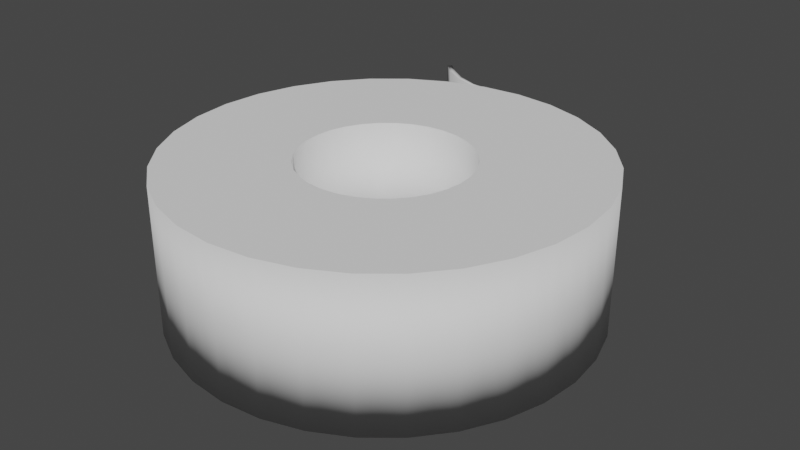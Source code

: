 # Source: gumtape.blend  (saved by Blender 2.91.10; exported with 4.5.12 LTS)
import bpy
from mathutils import Matrix  # noqa: F401  (used for matrix-valued properties, if any)

bpy.ops.wm.read_factory_settings(use_empty=True)
scene = bpy.context.scene
scene.name = 'Scene'

# ---- collections
col_collection = bpy.data.collections.new('Collection'); scene.collection.children.link(col_collection)

# ---- world
world_world = bpy.data.worlds.new('World'); scene.world = world_world
world_world.use_nodes = True; world_world.node_tree.nodes.clear()
_N = world_world.node_tree.nodes; _L = world_world.node_tree.links
n0 = _N.new('ShaderNodeOutputWorld'); n0.name = 'World Output'; n0.location = (300, 300)
n1 = _N.new('ShaderNodeBackground'); n1.name = 'Background'; n1.location = (10, 300)
n1.inputs[0].default_value = (0.05088, 0.05088, 0.05088, 1.0)
_L.new(n1.outputs[0], n0.inputs[0])
n0.is_active_output = True
world_world.color = (0.05088, 0.05088, 0.05088)
world_world.use_sun_shadow = False
world_world.sun_shadow_jitter_overblur = 0.0

# ---- meshes
me_004 = bpy.data.meshes.new('円柱.004')
me_004.from_pydata([(0.0, 0.5, -1.0), (0.0, 0.5, 1.0), (0.09755, 0.4904, -1.0), (0.09755, 0.4904, 1.0), (0.1913, 0.4619, -1.0), (0.1913, 0.4619, 1.0), (0.2778, 0.4157, -1.0), (0.2778, 0.4157, 1.0), (0.3536, 0.3536, -1.0), (0.3536, 0.3536, 1.0), (0.4157, 0.2778, -1.0), (0.4157, 0.2778, 1.0), (0.4619, 0.1913, -1.0), (0.4619, 0.1913, 1.0), (0.4904, 0.09755, -1.0), (0.4904, 0.09755, 1.0), (0.5, 3.775e-08, -1.0), (0.5, 3.775e-08, 1.0), (0.4904, -0.09755, -1.0), (0.4904, -0.09755, 1.0), (0.4619, -0.1913, -1.0), (0.4619, -0.1913, 1.0), (0.4157, -0.2778, -1.0), (0.4157, -0.2778, 1.0), (0.3536, -0.3536, -1.0), (0.3536, -0.3536, 1.0), (0.2778, -0.4157, -1.0), (0.2778, -0.4157, 1.0), (0.1913, -0.4619, -1.0), (0.1913, -0.4619, 1.0), (0.09755, -0.4904, -1.0), (0.09755, -0.4904, 1.0), (-1.629e-07, -0.5, -1.0), (-1.629e-07, -0.5, 1.0), (-0.09755, -0.4904, -1.0), (-0.09755, -0.4904, 1.0), (-0.1913, -0.4619, -1.0), (-0.1913, -0.4619, 1.0), (-0.2778, -0.4157, -1.0), (-0.2778, -0.4157, 1.0), (-0.3536, -0.3536, -1.0), (-0.3536, -0.3536, 1.0), (-0.4157, -0.2778, -1.0), (-0.4157, -0.2778, 1.0), (-0.4619, -0.1913, -1.0), (-0.4619, -0.1913, 1.0), (-0.4904, -0.09754, -1.0), (-0.4904, -0.09754, 1.0), (-0.5, 4.828e-07, -1.0), (-0.5, 4.828e-07, 1.0), (-0.4904, 0.09755, -1.0), (-0.4904, 0.09755, 1.0), (-0.4619, 0.1913, -1.0), (-0.4619, 0.1913, 1.0), (-0.4157, 0.2778, -1.0), (-0.4157, 0.2778, 1.0), (-0.3536, 0.3536, -1.0), (-0.3536, 0.3536, 1.0), (-0.2778, 0.4157, -1.0), (-0.2778, 0.4157, 1.0), (-0.1913, 0.4619, -1.0), (-0.1913, 0.4619, 1.0), (-0.09754, 0.4904, -1.0), (-0.09754, 0.4904, 1.0), (0.0, 1.0, -1.0), (0.0, 1.0, 1.0), (0.1951, 0.9808, -1.0), (0.1951, 0.9808, 1.0), (0.3827, 0.9239, -1.0), (0.3827, 0.9239, 1.0), (0.5556, 0.8315, -1.0), (0.5556, 0.8315, 1.0), (0.7071, 0.7071, -1.0), (0.7071, 0.7071, 1.0), (0.8315, 0.5556, -1.0), (0.8315, 0.5556, 1.0), (0.9239, 0.3827, -1.0), (0.9239, 0.3827, 1.0), (0.9808, 0.1951, -1.0), (0.9808, 0.1951, 1.0), (1.0, 7.55e-08, -1.0), (1.0, 7.55e-08, 1.0), (0.9808, -0.1951, -1.0), (0.9808, -0.1951, 1.0), (0.9239, -0.3827, -1.0), (0.9239, -0.3827, 1.0), (0.8315, -0.5556, -1.0), (0.8315, -0.5556, 1.0), (0.7071, -0.7071, -1.0), (0.7071, -0.7071, 1.0), (0.5556, -0.8315, -1.0), (0.5556, -0.8315, 1.0), (0.3827, -0.9239, -1.0), (0.3827, -0.9239, 1.0), (0.1951, -0.9808, -1.0), (0.1951, -0.9808, 1.0), (-3.258e-07, -1.0, -1.0), (-3.258e-07, -1.0, 1.0), (-0.1951, -0.9808, -1.0), (-0.1951, -0.9808, 1.0), (-0.3827, -0.9239, -1.0), (-0.3827, -0.9239, 1.0), (-0.5556, -0.8315, -1.0), (-0.5556, -0.8315, 1.0), (-0.7071, -0.7071, -1.0), (-0.7071, -0.7071, 1.0), (-0.8315, -0.5556, -1.0), (-0.8315, -0.5556, 1.0), (-0.9239, -0.3827, -1.0), (-0.9239, -0.3827, 1.0), (-0.9808, -0.1951, -1.0), (-0.9808, -0.1951, 1.0), (-1.0, 9.656e-07, -1.0), (-1.0, 9.656e-07, 1.0), (-0.9808, 0.1951, -1.0), (-0.9808, 0.1951, 1.0), (-0.9239, 0.3827, -1.0), (-0.9239, 0.3827, 1.0), (-0.8315, 0.5556, -1.0), (-0.8315, 0.5556, 1.0), (-0.7071, 0.7071, -1.0), (-0.7071, 0.7071, 1.0), (-0.5556, 0.8315, -1.0), (-0.5556, 0.8315, 1.0), (-0.3827, 0.9239, -1.0), (-0.3827, 0.9239, 1.0), (-0.1951, 0.9808, -1.0), (-0.1951, 0.9808, 1.0), (0.04877, 0.4952, -1.0), (0.04877, 0.4952, 1.0), (0.0, 0.5, 0.0), (0.09755, 0.4904, 0.0), (0.1444, 0.4762, -1.0), (0.1444, 0.4762, 1.0), (0.1913, 0.4619, 0.0), (0.2346, 0.4388, -1.0), (0.2346, 0.4388, 1.0), (0.2778, 0.4157, 0.0), (0.3157, 0.3846, -1.0), (0.3157, 0.3846, 1.0), (0.3536, 0.3536, 0.0), (0.3846, 0.3157, -1.0), (0.3846, 0.3157, 1.0), (0.4157, 0.2778, 0.0), (0.4388, 0.2346, -1.0), (0.4388, 0.2346, 1.0), (0.4619, 0.1913, 0.0), (0.4762, 0.1444, -1.0), (0.4762, 0.1444, 1.0), (0.4904, 0.09755, 0.0), (0.4952, 0.04877, -1.0), (0.4952, 0.04877, 1.0), (0.5, 3.775e-08, 0.0), (0.4952, -0.04877, -1.0), (0.4952, -0.04877, 1.0), (0.4904, -0.09755, 0.0), (0.4762, -0.1444, -1.0), (0.4762, -0.1444, 1.0), (0.4619, -0.1913, 0.0), (0.4388, -0.2346, -1.0), (0.4388, -0.2346, 1.0), (0.4157, -0.2778, 0.0), (0.3846, -0.3157, -1.0), (0.3846, -0.3157, 1.0), (0.3536, -0.3536, 0.0), (0.3157, -0.3846, -1.0), (0.3157, -0.3846, 1.0), (0.2778, -0.4157, 0.0), (0.2346, -0.4388, -1.0), (0.2346, -0.4388, 1.0), (0.1913, -0.4619, 0.0), (0.1444, -0.4762, -1.0), (0.1444, -0.4762, 1.0), (0.09755, -0.4904, 0.0), (0.04877, -0.4952, -1.0), (0.04877, -0.4952, 1.0), (-1.629e-07, -0.5, 0.0), (-0.04877, -0.4952, -1.0), (-0.04877, -0.4952, 1.0), (-0.09755, -0.4904, 0.0), (-0.1444, -0.4762, -1.0), (-0.1444, -0.4762, 1.0), (-0.1913, -0.4619, 0.0), (-0.2346, -0.4388, -1.0), (-0.2346, -0.4388, 1.0), (-0.2778, -0.4157, 0.0), (-0.3157, -0.3846, -1.0), (-0.3157, -0.3846, 1.0), (-0.3536, -0.3536, 0.0), (-0.3846, -0.3157, -1.0), (-0.3846, -0.3157, 1.0), (-0.4157, -0.2778, 0.0), (-0.4388, -0.2346, -1.0), (-0.4388, -0.2346, 1.0), (-0.4619, -0.1913, 0.0), (-0.4762, -0.1444, -1.0), (-0.4762, -0.1444, 1.0), (-0.4904, -0.09754, 0.0), (-0.4952, -0.04877, -1.0), (-0.4952, -0.04877, 1.0), (-0.5, 4.828e-07, 0.0), (-0.4952, 0.04877, -1.0), (-0.4952, 0.04877, 1.0), (-0.4904, 0.09755, 0.0), (-0.4762, 0.1444, -1.0), (-0.4762, 0.1444, 1.0), (-0.4619, 0.1913, 0.0), (-0.4388, 0.2346, -1.0), (-0.4388, 0.2346, 1.0), (-0.4157, 0.2778, 0.0), (-0.3846, 0.3157, -1.0), (-0.3846, 0.3157, 1.0), (-0.3536, 0.3536, 0.0), (-0.3157, 0.3846, -1.0), (-0.3157, 0.3846, 1.0), (-0.2778, 0.4157, 0.0), (-0.2346, 0.4388, -1.0), (-0.2346, 0.4388, 1.0), (-0.1913, 0.4619, 0.0), (-0.1444, 0.4762, -1.0), (-0.1444, 0.4762, 1.0), (-0.09754, 0.4904, 0.0), (-0.04877, 0.4952, -1.0), (-0.04877, 0.4952, 1.0), (0.09755, 0.9904, -1.0), (0.09755, 0.9904, 1.0), (0.0, 1.0, 0.0), (0.1951, 0.9808, 0.0), (0.2889, 0.9523, -1.0), (0.2889, 0.9523, 1.0), (0.3827, 0.9239, 0.0), (0.4691, 0.8777, -1.0), (0.4691, 0.8777, 1.0), (0.5556, 0.8315, 0.0), (0.6313, 0.7693, -1.0), (0.6313, 0.7693, 1.0), (0.7071, 0.7071, 0.0), (0.7693, 0.6313, -1.0), (0.7693, 0.6313, 1.0), (0.8315, 0.5556, 0.0), (0.8777, 0.4691, -1.0), (0.8777, 0.4691, 1.0), (0.9239, 0.3827, 0.0), (0.9523, 0.2889, -1.0), (0.9523, 0.2889, 1.0), (0.9808, 0.1951, 0.0), (0.9904, 0.09755, -1.0), (0.9904, 0.09755, 1.0), (1.0, 7.55e-08, 0.0), (0.9904, -0.09755, -1.0), (0.9904, -0.09755, 1.0), (0.9808, -0.1951, 0.0), (0.9523, -0.2889, -1.0), (0.9523, -0.2889, 1.0), (0.9239, -0.3827, 0.0), (0.8777, -0.4691, -1.0), (0.8777, -0.4691, 1.0), (0.8315, -0.5556, 0.0), (0.7693, -0.6313, -1.0), (0.7693, -0.6313, 1.0), (0.7071, -0.7071, 0.0), (0.6313, -0.7693, -1.0), (0.6313, -0.7693, 1.0), (0.5556, -0.8315, 0.0), (0.4691, -0.8777, -1.0), (0.4691, -0.8777, 1.0), (0.3827, -0.9239, 0.0), (0.2889, -0.9523, -1.0), (0.2889, -0.9523, 1.0), (0.1951, -0.9808, 0.0), (0.09754, -0.9904, -1.0), (0.09754, -0.9904, 1.0), (-3.258e-07, -1.0, 0.0), (-0.09755, -0.9904, -1.0), (-0.09755, -0.9904, 1.0), (-0.1951, -0.9808, 0.0), (-0.2889, -0.9523, -1.0), (-0.2889, -0.9523, 1.0), (-0.3827, -0.9239, 0.0), (-0.4691, -0.8777, -1.0), (-0.4691, -0.8777, 1.0), (-0.5556, -0.8315, 0.0), (-0.6313, -0.7693, -1.0), (-0.6313, -0.7693, 1.0), (-0.7071, -0.7071, 0.0), (-0.7693, -0.6313, -1.0), (-0.7693, -0.6313, 1.0), (-0.8315, -0.5556, 0.0), (-0.8777, -0.4691, -1.0), (-0.8777, -0.4691, 1.0), (-0.9239, -0.3827, 0.0), (-0.9523, -0.2889, -1.0), (-0.9523, -0.2889, 1.0), (-0.9808, -0.1951, 0.0), (-0.9904, -0.09754, -1.0), (-0.9904, -0.09754, 1.0), (-1.0, 9.656e-07, 0.0), (-0.9904, 0.09755, -1.0), (-0.9904, 0.09755, 1.0), (-0.9808, 0.1951, 0.0), (-0.9523, 0.2889, -1.0), (-0.9523, 0.2889, 1.0), (-0.9239, 0.3827, 0.0), (-0.8777, 0.4691, -1.0), (-0.8777, 0.4691, 1.0), (-0.8315, 0.5556, 0.0), (-0.7693, 0.6313, -1.0), (-0.7693, 0.6313, 1.0), (-0.7071, 0.7071, 0.0), (-0.6313, 0.7693, -1.0), (-0.6313, 0.7693, 1.0), (-0.5556, 0.8315, 0.0), (-0.4691, 0.8777, -1.0), (-0.4691, 0.8777, 1.0), (-0.3827, 0.9239, 0.0), (-0.2889, 0.9523, -1.0), (-0.2889, 0.9523, 1.0), (-0.1951, 0.9808, 0.0), (-0.09754, 0.9904, -1.0), (-0.09754, 0.9904, 1.0), (0.6929, -0.287, 1.0), (-0.287, -0.6929, 1.0), (0.7356, 0.1463, -1.0), (-0.1463, 0.7356, -1.0), (-0.04877, 0.4952, 0.0), (-0.1444, 0.4762, 0.0), (-0.2346, 0.4388, 0.0), (-0.3157, 0.3846, 0.0), (-0.3846, 0.3157, 0.0), (-0.4388, 0.2346, 0.0), (-0.4762, 0.1444, 0.0), (-0.4952, 0.04877, 0.0), (-0.4952, -0.04877, 0.0), (-0.4762, -0.1444, 0.0), (-0.4388, -0.2346, 0.0), (-0.3846, -0.3157, 0.0), (-0.3157, -0.3846, 0.0), (-0.2346, -0.4388, 0.0), (-0.1444, -0.4762, 0.0), (-0.04877, -0.4952, 0.0), (0.04877, -0.4952, 0.0), (0.1444, -0.4762, 0.0), (0.2346, -0.4388, 0.0), (0.3157, -0.3846, 0.0), (0.3846, -0.3157, 0.0), (0.4388, -0.2346, 0.0), (0.4762, -0.1444, 0.0), (0.4952, -0.04877, 0.0), (0.4952, 0.04877, 0.0), (0.4762, 0.1444, 0.0), (0.4388, 0.2346, 0.0), (0.3846, 0.3157, 0.0), (0.3157, 0.3846, 0.0), (0.2346, 0.4388, 0.0), (0.1444, 0.4762, 0.0), (0.04877, 0.4952, 0.0), (-0.09754, 0.9904, 0.0), (-0.2889, 0.9523, 0.0), (-0.4691, 0.8777, 0.0), (-0.6313, 0.7693, 0.0), (-0.7693, 0.6313, 0.0), (-0.8777, 0.4691, 0.0), (-0.9523, 0.2889, 0.0), (-0.9904, 0.09755, 0.0), (-0.9904, -0.09754, 0.0), (-0.9523, -0.2889, 0.0), (-0.8777, -0.4691, 0.0), (-0.7693, -0.6313, 0.0), (-0.6313, -0.7693, 0.0), (-0.4691, -0.8777, 0.0), (-0.2889, -0.9523, 0.0), (-0.09755, -0.9904, 0.0), (0.09754, -0.9904, 0.0), (0.2889, -0.9523, 0.0), (0.4691, -0.8777, 0.0), (0.6313, -0.7693, 0.0), (0.7693, -0.6313, 0.0), (0.8777, -0.4691, 0.0), (0.9523, -0.2889, 0.0), (0.9904, -0.09755, 0.0), (0.9904, 0.09755, 0.0), (0.9523, 0.2889, 0.0), (0.8777, 0.4691, 0.0), (0.7693, 0.6313, 0.0), (0.6313, 0.7693, 0.0), (0.4691, 0.8777, 0.0), (0.2889, 0.9523, 0.0), (0.09755, 0.9904, 0.0)], [], [(387, 225, 67, 227), (386, 229, 69, 230), (385, 232, 71, 233), (384, 235, 73, 236), (383, 238, 75, 239), (382, 241, 77, 242), (381, 244, 79, 245), (380, 247, 81, 248), (379, 250, 83, 251), (378, 253, 85, 254), (377, 256, 87, 257), (376, 259, 89, 260), (375, 262, 91, 263), (374, 265, 93, 266), (373, 268, 95, 269), (372, 271, 97, 272), (371, 274, 99, 275), (370, 277, 101, 278), (369, 280, 103, 281), (368, 283, 105, 284), (367, 286, 107, 287), (366, 289, 109, 290), (365, 292, 111, 293), (364, 295, 113, 296), (363, 298, 115, 299), (362, 301, 117, 302), (361, 304, 119, 305), (360, 307, 121, 308), (359, 310, 123, 311), (358, 313, 125, 314), (357, 316, 127, 317), (356, 319, 65, 226), (355, 128, 2, 131), (354, 132, 4, 134), (353, 135, 6, 137), (352, 138, 8, 140), (351, 140, 8, 141), (350, 143, 10, 144), (349, 146, 12, 147), (348, 149, 14, 150), (347, 152, 16, 153), (346, 156, 20, 158), (345, 158, 20, 159), (344, 161, 22, 162), (343, 164, 24, 165), (342, 167, 26, 168), (341, 170, 28, 171), (340, 173, 30, 174), (339, 176, 32, 177), (338, 179, 34, 180), (337, 182, 36, 183), (336, 185, 38, 186), (335, 189, 42, 191), (334, 192, 44, 194), (333, 195, 46, 197), (332, 198, 48, 200), (331, 201, 50, 203), (330, 204, 52, 206), (329, 207, 54, 209), (328, 210, 56, 212), (327, 213, 58, 215), (326, 216, 60, 218), (325, 219, 62, 221), (324, 222, 0, 130), (89, 259, 87, 256, 85, 320, 21, 160, 23, 163, 25, 166, 27, 169, 29, 172, 31, 175, 33, 178, 35, 181, 37, 321, 101, 277, 99, 274, 97, 271, 95, 268, 93, 265, 91, 262), (85, 253, 83, 250, 81, 247, 79, 244, 77, 241, 75, 238, 73, 235, 71, 232, 69, 229, 67, 225, 65, 319, 127, 316, 125, 313, 123, 310, 121, 307, 119, 304, 117, 301, 115, 298, 113, 295, 111, 292, 109, 289, 107, 286, 105, 283, 103, 280, 101, 321, 37, 184, 39, 187, 41, 190, 43, 193, 45, 196, 47, 199, 49, 202, 51, 205, 53, 208, 55, 211, 57, 214, 59, 217, 61, 220, 63, 223, 1, 129, 3, 133, 5, 136, 7, 139, 9, 142, 11, 145, 13, 148, 15, 151, 17, 154, 19, 157, 21, 320), (126, 318, 64, 224, 66, 228, 68, 231, 70, 234, 72, 237, 74, 240, 76, 243, 78, 322, 14, 147, 12, 144, 10, 141, 8, 138, 6, 135, 4, 132, 2, 128, 0, 222, 62, 323), (46, 195, 44, 192, 42, 189, 40, 186, 38, 183, 36, 180, 34, 177, 32, 174, 30, 171, 28, 168, 26, 165, 24, 162, 22, 159, 20, 156, 18, 153, 16, 150, 14, 322, 78, 246, 80, 249, 82, 252, 84, 255, 86, 258, 88, 261, 90, 264, 92, 267, 94, 270, 96, 273, 98, 276, 100, 279, 102, 282, 104, 285, 106, 288, 108, 291, 110, 294, 112, 297, 114, 300, 116, 303, 118, 306, 120, 309, 122, 312, 124, 315, 126, 323, 62, 219, 60, 216, 58, 213, 56, 210, 54, 207, 52, 204, 50, 201, 48, 198), (223, 324, 130, 1), (63, 221, 324, 223), (221, 62, 222, 324), (220, 325, 221, 63), (61, 218, 325, 220), (218, 60, 219, 325), (217, 326, 218, 61), (59, 215, 326, 217), (215, 58, 216, 326), (214, 327, 215, 59), (57, 212, 327, 214), (212, 56, 213, 327), (211, 328, 212, 57), (55, 209, 328, 211), (209, 54, 210, 328), (208, 329, 209, 55), (53, 206, 329, 208), (206, 52, 207, 329), (205, 330, 206, 53), (51, 203, 330, 205), (203, 50, 204, 330), (202, 331, 203, 51), (49, 200, 331, 202), (200, 48, 201, 331), (199, 332, 200, 49), (47, 197, 332, 199), (197, 46, 198, 332), (196, 333, 197, 47), (45, 194, 333, 196), (194, 44, 195, 333), (193, 334, 194, 45), (43, 191, 334, 193), (191, 42, 192, 334), (190, 335, 191, 43), (41, 188, 335, 190), (188, 40, 189, 335), (188, 336, 186, 40), (41, 187, 336, 188), (187, 39, 185, 336), (185, 337, 183, 38), (39, 184, 337, 185), (184, 37, 182, 337), (182, 338, 180, 36), (37, 181, 338, 182), (181, 35, 179, 338), (179, 339, 177, 34), (35, 178, 339, 179), (178, 33, 176, 339), (176, 340, 174, 32), (33, 175, 340, 176), (175, 31, 173, 340), (173, 341, 171, 30), (31, 172, 341, 173), (172, 29, 170, 341), (170, 342, 168, 28), (29, 169, 342, 170), (169, 27, 167, 342), (167, 343, 165, 26), (27, 166, 343, 167), (166, 25, 164, 343), (164, 344, 162, 24), (25, 163, 344, 164), (163, 23, 161, 344), (161, 345, 159, 22), (23, 160, 345, 161), (160, 21, 158, 345), (157, 346, 158, 21), (19, 155, 346, 157), (155, 18, 156, 346), (155, 347, 153, 18), (19, 154, 347, 155), (154, 17, 152, 347), (152, 348, 150, 16), (17, 151, 348, 152), (151, 15, 149, 348), (149, 349, 147, 14), (15, 148, 349, 149), (148, 13, 146, 349), (146, 350, 144, 12), (13, 145, 350, 146), (145, 11, 143, 350), (143, 351, 141, 10), (11, 142, 351, 143), (142, 9, 140, 351), (139, 352, 140, 9), (7, 137, 352, 139), (137, 6, 138, 352), (136, 353, 137, 7), (5, 134, 353, 136), (134, 4, 135, 353), (133, 354, 134, 5), (3, 131, 354, 133), (131, 2, 132, 354), (129, 355, 131, 3), (1, 130, 355, 129), (130, 0, 128, 355), (318, 356, 226, 64), (126, 317, 356, 318), (317, 127, 319, 356), (315, 357, 317, 126), (124, 314, 357, 315), (314, 125, 316, 357), (312, 358, 314, 124), (122, 311, 358, 312), (311, 123, 313, 358), (309, 359, 311, 122), (120, 308, 359, 309), (308, 121, 310, 359), (306, 360, 308, 120), (118, 305, 360, 306), (305, 119, 307, 360), (303, 361, 305, 118), (116, 302, 361, 303), (302, 117, 304, 361), (300, 362, 302, 116), (114, 299, 362, 300), (299, 115, 301, 362), (297, 363, 299, 114), (112, 296, 363, 297), (296, 113, 298, 363), (294, 364, 296, 112), (110, 293, 364, 294), (293, 111, 295, 364), (291, 365, 293, 110), (108, 290, 365, 291), (290, 109, 292, 365), (288, 366, 290, 108), (106, 287, 366, 288), (287, 107, 289, 366), (285, 367, 287, 106), (104, 284, 367, 285), (284, 105, 286, 367), (282, 368, 284, 104), (102, 281, 368, 282), (281, 103, 283, 368), (279, 369, 281, 102), (100, 278, 369, 279), (278, 101, 280, 369), (276, 370, 278, 100), (98, 275, 370, 276), (275, 99, 277, 370), (273, 371, 275, 98), (96, 272, 371, 273), (272, 97, 274, 371), (270, 372, 272, 96), (94, 269, 372, 270), (269, 95, 271, 372), (267, 373, 269, 94), (92, 266, 373, 267), (266, 93, 268, 373), (264, 374, 266, 92), (90, 263, 374, 264), (263, 91, 265, 374), (261, 375, 263, 90), (88, 260, 375, 261), (260, 89, 262, 375), (258, 376, 260, 88), (86, 257, 376, 258), (257, 87, 259, 376), (255, 377, 257, 86), (84, 254, 377, 255), (254, 85, 256, 377), (252, 378, 254, 84), (82, 251, 378, 252), (251, 83, 253, 378), (249, 379, 251, 82), (80, 248, 379, 249), (248, 81, 250, 379), (246, 380, 248, 80), (78, 245, 380, 246), (245, 79, 247, 380), (243, 381, 245, 78), (76, 242, 381, 243), (242, 77, 244, 381), (240, 382, 242, 76), (74, 239, 382, 240), (239, 75, 241, 382), (237, 383, 239, 74), (72, 236, 383, 237), (236, 73, 238, 383), (234, 384, 236, 72), (70, 233, 384, 234), (233, 71, 235, 384), (231, 385, 233, 70), (68, 230, 385, 231), (230, 69, 232, 385), (228, 386, 230, 68), (66, 227, 386, 228), (227, 67, 229, 386), (224, 387, 227, 66), (64, 226, 387, 224), (226, 65, 225, 387)])
me_004.polygons.foreach_set('use_smooth', [1, 1, 1, 1, 1, 1, 1, 1, 1, 1, 1, 1, 1, 1, 1, 1, 1, 1, 1, 1, 1, 1, 1, 1, 1, 1, 1, 1, 1, 1, 1, 1, 0, 0, 0, 0, 0, 0, 0, 0, 0, 0, 0, 0, 0, 0, 0, 0, 0, 0, 0, 0, 0, 0, 0, 0, 0, 0, 0, 0, 0, 0, 0, 0, 0, 0, 0, 0, 0, 0, 0, 0, 0, 0, 0, 0, 0, 0, 0, 0, 0, 0, 0, 0, 0, 0, 0, 0, 0, 0, 0, 0, 0, 0, 0, 0, 0, 0, 0, 0, 0, 0, 0, 0, 0, 0, 0, 0, 0, 0, 0, 0, 0, 0, 0, 0, 0, 0, 0, 0, 0, 0, 0, 0, 0, 0, 0, 0, 0, 0, 0, 0, 0, 0, 0, 0, 0, 0, 0, 0, 0, 0, 0, 0, 0, 0, 0, 0, 0, 0, 0, 0, 0, 0, 0, 0, 0, 0, 0, 0, 0, 0, 0, 0, 1, 1, 1, 1, 1, 1, 1, 1, 1, 1, 1, 1, 1, 1, 1, 1, 1, 1, 1, 1, 1, 1, 1, 1, 1, 1, 1, 1, 1, 1, 1, 1, 1, 1, 1, 1, 1, 1, 1, 1, 1, 1, 1, 1, 1, 1, 1, 1, 1, 1, 1, 1, 1, 1, 1, 1, 1, 1, 1, 1, 1, 1, 1, 1, 1, 1, 1, 1, 1, 1, 1, 1, 1, 1, 1, 1, 1, 1, 1, 1, 1, 1, 1, 1, 1, 1, 1, 1, 1, 1, 1, 1, 1, 1, 1, 1])
_uv = me_004.uv_layers.new(name='UVマップ')
_uv.uv.foreach_set('vector', [0.9844, 0.75, 0.9844, 1.0, 0.9688, 1.0, 0.9688, 0.75, 0.9531, 0.75, 0.9531, 1.0, 0.9375, 1.0, 0.9375, 0.75, 0.9219, 0.75, 0.9219, 1.0, 0.9062, 1.0, 0.9062, 0.75, 0.8906, 0.75, 0.8906, 1.0, 0.875, 1.0, 0.875, 0.75, 0.8594, 0.75, 0.8594, 1.0, 0.8438, 1.0, 0.8438, 0.75, 0.8281, 0.75, 0.8281, 1.0, 0.8125, 1.0, 0.8125, 0.75, 0.7969, 0.75, 0.7969, 1.0, 0.7812, 1.0, 0.7812, 0.75, 0.7656, 0.75, 0.7656, 1.0, 0.75, 1.0, 0.75, 0.75, 0.7344, 0.75, 0.7344, 1.0, 0.7188, 1.0, 0.7188, 0.75, 0.7031, 0.75, 0.7031, 1.0, 0.6875, 1.0, 0.6875, 0.75, 0.6719, 0.75, 0.6719, 1.0, 0.6562, 1.0, 0.6562, 0.75, 0.6406, 0.75, 0.6406, 1.0, 0.625, 1.0, 0.625, 0.75, 0.6094, 0.75, 0.6094, 1.0, 0.5938, 1.0, 0.5938, 0.75, 0.5781, 0.75, 0.5781, 1.0, 0.5625, 1.0, 0.5625, 0.75, 0.5469, 0.75, 0.5469, 1.0, 0.5312, 1.0, 0.5312, 0.75, 0.5156, 0.75, 0.5156, 1.0, 0.5, 1.0, 0.5, 0.75, 0.4844, 0.75, 0.4844, 1.0, 0.4688, 1.0, 0.4688, 0.75, 0.4531, 0.75, 0.4531, 1.0, 0.4375, 1.0, 0.4375, 0.75, 0.4219, 0.75, 0.4219, 1.0, 0.4062, 1.0, 0.4062, 0.75, 0.3906, 0.75, 0.3906, 1.0, 0.375, 1.0, 0.375, 0.75, 0.3594, 0.75, 0.3594, 1.0, 0.3438, 1.0, 0.3438, 0.75, 0.3281, 0.75, 0.3281, 1.0, 0.3125, 1.0, 0.3125, 0.75, 0.2969, 0.75, 0.2969, 1.0, 0.2812, 1.0, 0.2812, 0.75, 0.2656, 0.75, 0.2656, 1.0, 0.25, 1.0, 0.25, 0.75, 0.2344, 0.75, 0.2344, 1.0, 0.2188, 1.0, 0.2188, 0.75, 0.2031, 0.75, 0.2031, 1.0, 0.1875, 1.0, 0.1875, 0.75, 0.1719, 0.75, 0.1719, 1.0, 0.1562, 1.0, 0.1562, 0.75, 0.1406, 0.75, 0.1406, 1.0, 0.125, 1.0, 0.125, 0.75, 0.1094, 0.75, 0.1094, 1.0, 0.09375, 1.0, 0.09375, 0.75, 0.07812, 0.75, 0.07812, 1.0, 0.0625, 1.0, 0.0625, 0.75, 0.04688, 0.75, 0.04688, 1.0, 0.03125, 1.0, 0.03125, 0.75, 0.01562, 0.75, 0.01562, 1.0, 0.0, 1.0, 0.0, 0.75, 0.9844, 0.75, 0.9844, 0.5, 0.9688, 0.5, 0.9688, 0.75, 0.9531, 0.75, 0.9531, 0.5, 0.9375, 0.5, 0.9375, 0.75, 0.9219, 0.75, 0.9219, 0.5, 0.9062, 0.5, 0.9062, 0.75, 0.8906, 0.75, 0.8906, 0.5, 0.875, 0.5, 0.875, 0.75, 0.8594, 0.75, 0.875, 0.75, 0.875, 0.5, 0.8594, 0.5, 0.8281, 0.75, 0.8438, 0.75, 0.8438, 0.5, 0.8281, 0.5, 0.7969, 0.75, 0.8125, 0.75, 0.8125, 0.5, 0.7969, 0.5, 0.7656, 0.75, 0.7812, 0.75, 0.7812, 0.5, 0.7656, 0.5, 0.7344, 0.75, 0.75, 0.75, 0.75, 0.5, 0.7344, 0.5, 0.7031, 0.75, 0.7031, 0.5, 0.6875, 0.5, 0.6875, 0.75, 0.6719, 0.75, 0.6875, 0.75, 0.6875, 0.5, 0.6719, 0.5, 0.6406, 0.75, 0.6562, 0.75, 0.6562, 0.5, 0.6406, 0.5, 0.6094, 0.75, 0.625, 0.75, 0.625, 0.5, 0.6094, 0.5, 0.5781, 0.75, 0.5938, 0.75, 0.5938, 0.5, 0.5781, 0.5, 0.5469, 0.75, 0.5625, 0.75, 0.5625, 0.5, 0.5469, 0.5, 0.5156, 0.75, 0.5312, 0.75, 0.5312, 0.5, 0.5156, 0.5, 0.4844, 0.75, 0.5, 0.75, 0.5, 0.5, 0.4844, 0.5, 0.4531, 0.75, 0.4688, 0.75, 0.4688, 0.5, 0.4531, 0.5, 0.4219, 0.75, 0.4375, 0.75, 0.4375, 0.5, 0.4219, 0.5, 0.3906, 0.75, 0.4062, 0.75, 0.4062, 0.5, 0.3906, 0.5, 0.3594, 0.75, 0.3594, 0.5, 0.3438, 0.5, 0.3438, 0.75, 0.3281, 0.75, 0.3281, 0.5, 0.3125, 0.5, 0.3125, 0.75, 0.2969, 0.75, 0.2969, 0.5, 0.2812, 0.5, 0.2812, 0.75, 0.2656, 0.75, 0.2656, 0.5, 0.25, 0.5, 0.25, 0.75, 0.2344, 0.75, 0.2344, 0.5, 0.2188, 0.5, 0.2188, 0.75, 0.2031, 0.75, 0.2031, 0.5, 0.1875, 0.5, 0.1875, 0.75, 0.1719, 0.75, 0.1719, 0.5, 0.1562, 0.5, 0.1562, 0.75, 0.1406, 0.75, 0.1406, 0.5, 0.125, 0.5, 0.125, 0.75, 0.1094, 0.75, 0.1094, 0.5, 0.09375, 0.5, 0.09375, 0.75, 0.07812, 0.75, 0.07812, 0.5, 0.0625, 0.5, 0.0625, 0.75, 0.04688, 0.75, 0.04688, 0.5, 0.03125, 0.5, 0.03125, 0.75, 0.01562, 0.75, 0.01562, 0.5, 0.0, 0.5, 0.0, 0.75, 0.4197, 0.08029, 0.4346, 0.09848, 0.4496, 0.1167, 0.4606, 0.1374, 0.4717, 0.1582, 0.4163, 0.1811, 0.3609, 0.2041, 0.3553, 0.1937, 0.3498, 0.1833, 0.3423, 0.1742, 0.3349, 0.1651, 0.3258, 0.1577, 0.3167, 0.1502, 0.3063, 0.1447, 0.2959, 0.1391, 0.2847, 0.1357, 0.2734, 0.1323, 0.2617, 0.1312, 0.25, 0.13, 0.2383, 0.1312, 0.2266, 0.1323, 0.2153, 0.1357, 0.2041, 0.1391, 0.1811, 0.0837, 0.1582, 0.02827, 0.1807, 0.02144, 0.2032, 0.01461, 0.2266, 0.01231, 0.25, 0.01, 0.2734, 0.01231, 0.2968, 0.01461, 0.3193, 0.02144, 0.3418, 0.02827, 0.3626, 0.03936, 0.3833, 0.05045, 0.4015, 0.06537, 0.4717, 0.1582, 0.4786, 0.1807, 0.4854, 0.2032, 0.4877, 0.2266, 0.49, 0.25, 0.4877, 0.2734, 0.4854, 0.2968, 0.4786, 0.3193, 0.4717, 0.3418, 0.4606, 0.3626, 0.4496, 0.3833, 0.4346, 0.4015, 0.4197, 0.4197, 0.4015, 0.4346, 0.3833, 0.4496, 0.3626, 0.4606, 0.3418, 0.4717, 0.3193, 0.4786, 0.2968, 0.4854, 0.2734, 0.4877, 0.25, 0.49, 0.2266, 0.4877, 0.2032, 0.4854, 0.1807, 0.4786, 0.1582, 0.4717, 0.1374, 0.4606, 0.1167, 0.4496, 0.09848, 0.4346, 0.08029, 0.4197, 0.06537, 0.4015, 0.05045, 0.3833, 0.03936, 0.3626, 0.02827, 0.3418, 0.02144, 0.3193, 0.01461, 0.2968, 0.01231, 0.2734, 0.01, 0.25, 0.01231, 0.2266, 0.01461, 0.2032, 0.02144, 0.1807, 0.02827, 0.1582, 0.03936, 0.1374, 0.05045, 0.1167, 0.06537, 0.09848, 0.08029, 0.08029, 0.09848, 0.06537, 0.1167, 0.05045, 0.1374, 0.03936, 0.1582, 0.02827, 0.1811, 0.0837, 0.2041, 0.1391, 0.1937, 0.1447, 0.1833, 0.1502, 0.1742, 0.1577, 0.1651, 0.1651, 0.1577, 0.1742, 0.1502, 0.1833, 0.1447, 0.1937, 0.1391, 0.2041, 0.1357, 0.2153, 0.1323, 0.2266, 0.1312, 0.2383, 0.13, 0.25, 0.1312, 0.2617, 0.1323, 0.2734, 0.1357, 0.2847, 0.1391, 0.2959, 0.1447, 0.3063, 0.1502, 0.3167, 0.1577, 0.3258, 0.1651, 0.3349, 0.1742, 0.3423, 0.1833, 0.3498, 0.1937, 0.3553, 0.2041, 0.3609, 0.2153, 0.3643, 0.2266, 0.3677, 0.2383, 0.3688, 0.25, 0.37, 0.2617, 0.3688, 0.2734, 0.3677, 0.2847, 0.3643, 0.2959, 0.3609, 0.3063, 0.3553, 0.3167, 0.3498, 0.3258, 0.3423, 0.3349, 0.3349, 0.3423, 0.3258, 0.3498, 0.3167, 0.3553, 0.3063, 0.3609, 0.2959, 0.3643, 0.2847, 0.3677, 0.2734, 0.3688, 0.2617, 0.37, 0.25, 0.3688, 0.2383, 0.3677, 0.2266, 0.3643, 0.2153, 0.3609, 0.2041, 0.4163, 0.1811, 0.7032, 0.4854, 0.7266, 0.4877, 0.75, 0.49, 0.7734, 0.4877, 0.7968, 0.4854, 0.8193, 0.4786, 0.8418, 0.4717, 0.8626, 0.4606, 0.8833, 0.4496, 0.9015, 0.4346, 0.9197, 0.4197, 0.9346, 0.4015, 0.9496, 0.3833, 0.9606, 0.3626, 0.9717, 0.3418, 0.9786, 0.3193, 0.9854, 0.2968, 0.9265, 0.2851, 0.8677, 0.2734, 0.8643, 0.2847, 0.8609, 0.2959, 0.8553, 0.3063, 0.8498, 0.3167, 0.8423, 0.3258, 0.8349, 0.3349, 0.8258, 0.3423, 0.8167, 0.3498, 0.8063, 0.3553, 0.7959, 0.3609, 0.7847, 0.3643, 0.7734, 0.3677, 0.7617, 0.3688, 0.75, 0.37, 0.7383, 0.3688, 0.7266, 0.3677, 0.7149, 0.4265, 0.6323, 0.2266, 0.6357, 0.2153, 0.6391, 0.2041, 0.6447, 0.1937, 0.6502, 0.1833, 0.6577, 0.1742, 0.6651, 0.1651, 0.6742, 0.1577, 0.6833, 0.1502, 0.6937, 0.1447, 0.7041, 0.1391, 0.7153, 0.1357, 0.7266, 0.1323, 0.7383, 0.1312, 0.75, 0.13, 0.7617, 0.1312, 0.7734, 0.1323, 0.7847, 0.1357, 0.7959, 0.1391, 0.8063, 0.1447, 0.8167, 0.1502, 0.8258, 0.1577, 0.8349, 0.1651, 0.8423, 0.1742, 0.8498, 0.1833, 0.8553, 0.1937, 0.8609, 0.2041, 0.8643, 0.2153, 0.8677, 0.2266, 0.8688, 0.2383, 0.87, 0.25, 0.8688, 0.2617, 0.8677, 0.2734, 0.9265, 0.2851, 0.9854, 0.2968, 0.9877, 0.2734, 0.99, 0.25, 0.9877, 0.2266, 0.9854, 0.2032, 0.9786, 0.1807, 0.9717, 0.1582, 0.9606, 0.1374, 0.9496, 0.1167, 0.9346, 0.09848, 0.9197, 0.08029, 0.9015, 0.06537, 0.8833, 0.05045, 0.8626, 0.03936, 0.8418, 0.02827, 0.8193, 0.02144, 0.7968, 0.01461, 0.7734, 0.01231, 0.75, 0.01, 0.7266, 0.01231, 0.7032, 0.01461, 0.6807, 0.02144, 0.6582, 0.02827, 0.6374, 0.03936, 0.6167, 0.05045, 0.5985, 0.06537, 0.5803, 0.08029, 0.5654, 0.09848, 0.5504, 0.1167, 0.5394, 0.1374, 0.5283, 0.1582, 0.5214, 0.1807, 0.5146, 0.2032, 0.5123, 0.2266, 0.51, 0.25, 0.5123, 0.2734, 0.5146, 0.2968, 0.5214, 0.3193, 0.5283, 0.3418, 0.5394, 0.3626, 0.5504, 0.3833, 0.5654, 0.4015, 0.5803, 0.4197, 0.5985, 0.4346, 0.6167, 0.4496, 0.6374, 0.4606, 0.6582, 0.4717, 0.6807, 0.4786, 0.7032, 0.4854, 0.7149, 0.4265, 0.7266, 0.3677, 0.7153, 0.3643, 0.7041, 0.3609, 0.6937, 0.3553, 0.6833, 0.3498, 0.6742, 0.3423, 0.6651, 0.3349, 0.6577, 0.3258, 0.6502, 0.3167, 0.6447, 0.3063, 0.6391, 0.2959, 0.6357, 0.2847, 0.6323, 0.2734, 0.6312, 0.2617, 0.63, 0.25, 0.6312, 0.2383, 0.01562, 1.0, 0.01562, 0.75, 0.0, 0.75, 0.0, 1.0, 0.03125, 1.0, 0.03125, 0.75, 0.01562, 0.75, 0.01562, 1.0, 0.03125, 0.75, 0.03125, 0.5, 0.01562, 0.5, 0.01562, 0.75, 0.04688, 1.0, 0.04688, 0.75, 0.03125, 0.75, 0.03125, 1.0, 0.0625, 1.0, 0.0625, 0.75, 0.04688, 0.75, 0.04688, 1.0, 0.0625, 0.75, 0.0625, 0.5, 0.04688, 0.5, 0.04688, 0.75, 0.07812, 1.0, 0.07812, 0.75, 0.0625, 0.75, 0.0625, 1.0, 0.09375, 1.0, 0.09375, 0.75, 0.07812, 0.75, 0.07812, 1.0, 0.09375, 0.75, 0.09375, 0.5, 0.07812, 0.5, 0.07812, 0.75, 0.1094, 1.0, 0.1094, 0.75, 0.09375, 0.75, 0.09375, 1.0, 0.125, 1.0, 0.125, 0.75, 0.1094, 0.75, 0.1094, 1.0, 0.125, 0.75, 0.125, 0.5, 0.1094, 0.5, 0.1094, 0.75, 0.1406, 1.0, 0.1406, 0.75, 0.125, 0.75, 0.125, 1.0, 0.1562, 1.0, 0.1562, 0.75, 0.1406, 0.75, 0.1406, 1.0, 0.1562, 0.75, 0.1562, 0.5, 0.1406, 0.5, 0.1406, 0.75, 0.1719, 1.0, 0.1719, 0.75, 0.1562, 0.75, 0.1562, 1.0, 0.1875, 1.0, 0.1875, 0.75, 0.1719, 0.75, 0.1719, 1.0, 0.1875, 0.75, 0.1875, 0.5, 0.1719, 0.5, 0.1719, 0.75, 0.2031, 1.0, 0.2031, 0.75, 0.1875, 0.75, 0.1875, 1.0, 0.2188, 1.0, 0.2188, 0.75, 0.2031, 0.75, 0.2031, 1.0, 0.2188, 0.75, 0.2188, 0.5, 0.2031, 0.5, 0.2031, 0.75, 0.2344, 1.0, 0.2344, 0.75, 0.2188, 0.75, 0.2188, 1.0, 0.25, 1.0, 0.25, 0.75, 0.2344, 0.75, 0.2344, 1.0, 0.25, 0.75, 0.25, 0.5, 0.2344, 0.5, 0.2344, 0.75, 0.2656, 1.0, 0.2656, 0.75, 0.25, 0.75, 0.25, 1.0, 0.2812, 1.0, 0.2812, 0.75, 0.2656, 0.75, 0.2656, 1.0, 0.2812, 0.75, 0.2812, 0.5, 0.2656, 0.5, 0.2656, 0.75, 0.2969, 1.0, 0.2969, 0.75, 0.2812, 0.75, 0.2812, 1.0, 0.3125, 1.0, 0.3125, 0.75, 0.2969, 0.75, 0.2969, 1.0, 0.3125, 0.75, 0.3125, 0.5, 0.2969, 0.5, 0.2969, 0.75, 0.3281, 1.0, 0.3281, 0.75, 0.3125, 0.75, 0.3125, 1.0, 0.3438, 1.0, 0.3438, 0.75, 0.3281, 0.75, 0.3281, 1.0, 0.3438, 0.75, 0.3438, 0.5, 0.3281, 0.5, 0.3281, 0.75, 0.3594, 1.0, 0.3594, 0.75, 0.3438, 0.75, 0.3438, 1.0, 0.375, 1.0, 0.375, 0.75, 0.3594, 0.75, 0.3594, 1.0, 0.375, 0.75, 0.375, 0.5, 0.3594, 0.5, 0.3594, 0.75, 0.375, 0.75, 0.3906, 0.75, 0.3906, 0.5, 0.375, 0.5, 0.375, 1.0, 0.3906, 1.0, 0.3906, 0.75, 0.375, 0.75, 0.3906, 1.0, 0.4062, 1.0, 0.4062, 0.75, 0.3906, 0.75, 0.4062, 0.75, 0.4219, 0.75, 0.4219, 0.5, 0.4062, 0.5, 0.4062, 1.0, 0.4219, 1.0, 0.4219, 0.75, 0.4062, 0.75, 0.4219, 1.0, 0.4375, 1.0, 0.4375, 0.75, 0.4219, 0.75, 0.4375, 0.75, 0.4531, 0.75, 0.4531, 0.5, 0.4375, 0.5, 0.4375, 1.0, 0.4531, 1.0, 0.4531, 0.75, 0.4375, 0.75, 0.4531, 1.0, 0.4688, 1.0, 0.4688, 0.75, 0.4531, 0.75, 0.4688, 0.75, 0.4844, 0.75, 0.4844, 0.5, 0.4688, 0.5, 0.4688, 1.0, 0.4844, 1.0, 0.4844, 0.75, 0.4688, 0.75, 0.4844, 1.0, 0.5, 1.0, 0.5, 0.75, 0.4844, 0.75, 0.5, 0.75, 0.5156, 0.75, 0.5156, 0.5, 0.5, 0.5, 0.5, 1.0, 0.5156, 1.0, 0.5156, 0.75, 0.5, 0.75, 0.5156, 1.0, 0.5312, 1.0, 0.5312, 0.75, 0.5156, 0.75, 0.5312, 0.75, 0.5469, 0.75, 0.5469, 0.5, 0.5312, 0.5, 0.5312, 1.0, 0.5469, 1.0, 0.5469, 0.75, 0.5312, 0.75, 0.5469, 1.0, 0.5625, 1.0, 0.5625, 0.75, 0.5469, 0.75, 0.5625, 0.75, 0.5781, 0.75, 0.5781, 0.5, 0.5625, 0.5, 0.5625, 1.0, 0.5781, 1.0, 0.5781, 0.75, 0.5625, 0.75, 0.5781, 1.0, 0.5938, 1.0, 0.5938, 0.75, 0.5781, 0.75, 0.5938, 0.75, 0.6094, 0.75, 0.6094, 0.5, 0.5938, 0.5, 0.5938, 1.0, 0.6094, 1.0, 0.6094, 0.75, 0.5938, 0.75, 0.6094, 1.0, 0.625, 1.0, 0.625, 0.75, 0.6094, 0.75, 0.625, 0.75, 0.6406, 0.75, 0.6406, 0.5, 0.625, 0.5, 0.625, 1.0, 0.6406, 1.0, 0.6406, 0.75, 0.625, 0.75, 0.6406, 1.0, 0.6562, 1.0, 0.6562, 0.75, 0.6406, 0.75, 0.6562, 0.75, 0.6719, 0.75, 0.6719, 0.5, 0.6562, 0.5, 0.6562, 1.0, 0.6719, 1.0, 0.6719, 0.75, 0.6562, 0.75, 0.6719, 1.0, 0.6875, 1.0, 0.6875, 0.75, 0.6719, 0.75, 0.7031, 1.0, 0.7031, 0.75, 0.6875, 0.75, 0.6875, 1.0, 0.7188, 1.0, 0.7188, 0.75, 0.7031, 0.75, 0.7031, 1.0, 0.7188, 0.75, 0.7188, 0.5, 0.7031, 0.5, 0.7031, 0.75, 0.7188, 0.75, 0.7344, 0.75, 0.7344, 0.5, 0.7188, 0.5, 0.7188, 1.0, 0.7344, 1.0, 0.7344, 0.75, 0.7188, 0.75, 0.7344, 1.0, 0.75, 1.0, 0.75, 0.75, 0.7344, 0.75, 0.75, 0.75, 0.7656, 0.75, 0.7656, 0.5, 0.75, 0.5, 0.75, 1.0, 0.7656, 1.0, 0.7656, 0.75, 0.75, 0.75, 0.7656, 1.0, 0.7812, 1.0, 0.7812, 0.75, 0.7656, 0.75, 0.7812, 0.75, 0.7969, 0.75, 0.7969, 0.5, 0.7812, 0.5, 0.7812, 1.0, 0.7969, 1.0, 0.7969, 0.75, 0.7812, 0.75, 0.7969, 1.0, 0.8125, 1.0, 0.8125, 0.75, 0.7969, 0.75, 0.8125, 0.75, 0.8281, 0.75, 0.8281, 0.5, 0.8125, 0.5, 0.8125, 1.0, 0.8281, 1.0, 0.8281, 0.75, 0.8125, 0.75, 0.8281, 1.0, 0.8438, 1.0, 0.8438, 0.75, 0.8281, 0.75, 0.8438, 0.75, 0.8594, 0.75, 0.8594, 0.5, 0.8438, 0.5, 0.8438, 1.0, 0.8594, 1.0, 0.8594, 0.75, 0.8438, 0.75, 0.8594, 1.0, 0.875, 1.0, 0.875, 0.75, 0.8594, 0.75, 0.8906, 1.0, 0.8906, 0.75, 0.875, 0.75, 0.875, 1.0, 0.9062, 1.0, 0.9062, 0.75, 0.8906, 0.75, 0.8906, 1.0, 0.9062, 0.75, 0.9062, 0.5, 0.8906, 0.5, 0.8906, 0.75, 0.9219, 1.0, 0.9219, 0.75, 0.9062, 0.75, 0.9062, 1.0, 0.9375, 1.0, 0.9375, 0.75, 0.9219, 0.75, 0.9219, 1.0, 0.9375, 0.75, 0.9375, 0.5, 0.9219, 0.5, 0.9219, 0.75, 0.9531, 1.0, 0.9531, 0.75, 0.9375, 0.75, 0.9375, 1.0, 0.9688, 1.0, 0.9688, 0.75, 0.9531, 0.75, 0.9531, 1.0, 0.9688, 0.75, 0.9688, 0.5, 0.9531, 0.5, 0.9531, 0.75, 0.9844, 1.0, 0.9844, 0.75, 0.9688, 0.75, 0.9688, 1.0, 1.0, 1.0, 1.0, 0.75, 0.9844, 0.75, 0.9844, 1.0, 1.0, 0.75, 1.0, 0.5, 0.9844, 0.5, 0.9844, 0.75, 0.01562, 0.5, 0.01562, 0.75, 0.0, 0.75, 0.0, 0.5, 0.03125, 0.5, 0.03125, 0.75, 0.01562, 0.75, 0.01562, 0.5, 0.03125, 0.75, 0.03125, 1.0, 0.01562, 1.0, 0.01562, 0.75, 0.04688, 0.5, 0.04688, 0.75, 0.03125, 0.75, 0.03125, 0.5, 0.0625, 0.5, 0.0625, 0.75, 0.04688, 0.75, 0.04688, 0.5, 0.0625, 0.75, 0.0625, 1.0, 0.04688, 1.0, 0.04688, 0.75, 0.07812, 0.5, 0.07812, 0.75, 0.0625, 0.75, 0.0625, 0.5, 0.09375, 0.5, 0.09375, 0.75, 0.07812, 0.75, 0.07812, 0.5, 0.09375, 0.75, 0.09375, 1.0, 0.07812, 1.0, 0.07812, 0.75, 0.1094, 0.5, 0.1094, 0.75, 0.09375, 0.75, 0.09375, 0.5, 0.125, 0.5, 0.125, 0.75, 0.1094, 0.75, 0.1094, 0.5, 0.125, 0.75, 0.125, 1.0, 0.1094, 1.0, 0.1094, 0.75, 0.1406, 0.5, 0.1406, 0.75, 0.125, 0.75, 0.125, 0.5, 0.1562, 0.5, 0.1562, 0.75, 0.1406, 0.75, 0.1406, 0.5, 0.1562, 0.75, 0.1562, 1.0, 0.1406, 1.0, 0.1406, 0.75, 0.1719, 0.5, 0.1719, 0.75, 0.1562, 0.75, 0.1562, 0.5, 0.1875, 0.5, 0.1875, 0.75, 0.1719, 0.75, 0.1719, 0.5, 0.1875, 0.75, 0.1875, 1.0, 0.1719, 1.0, 0.1719, 0.75, 0.2031, 0.5, 0.2031, 0.75, 0.1875, 0.75, 0.1875, 0.5, 0.2188, 0.5, 0.2188, 0.75, 0.2031, 0.75, 0.2031, 0.5, 0.2188, 0.75, 0.2188, 1.0, 0.2031, 1.0, 0.2031, 0.75, 0.2344, 0.5, 0.2344, 0.75, 0.2188, 0.75, 0.2188, 0.5, 0.25, 0.5, 0.25, 0.75, 0.2344, 0.75, 0.2344, 0.5, 0.25, 0.75, 0.25, 1.0, 0.2344, 1.0, 0.2344, 0.75, 0.2656, 0.5, 0.2656, 0.75, 0.25, 0.75, 0.25, 0.5, 0.2812, 0.5, 0.2812, 0.75, 0.2656, 0.75, 0.2656, 0.5, 0.2812, 0.75, 0.2812, 1.0, 0.2656, 1.0, 0.2656, 0.75, 0.2969, 0.5, 0.2969, 0.75, 0.2812, 0.75, 0.2812, 0.5, 0.3125, 0.5, 0.3125, 0.75, 0.2969, 0.75, 0.2969, 0.5, 0.3125, 0.75, 0.3125, 1.0, 0.2969, 1.0, 0.2969, 0.75, 0.3281, 0.5, 0.3281, 0.75, 0.3125, 0.75, 0.3125, 0.5, 0.3438, 0.5, 0.3438, 0.75, 0.3281, 0.75, 0.3281, 0.5, 0.3438, 0.75, 0.3438, 1.0, 0.3281, 1.0, 0.3281, 0.75, 0.3594, 0.5, 0.3594, 0.75, 0.3438, 0.75, 0.3438, 0.5, 0.375, 0.5, 0.375, 0.75, 0.3594, 0.75, 0.3594, 0.5, 0.375, 0.75, 0.375, 1.0, 0.3594, 1.0, 0.3594, 0.75, 0.3906, 0.5, 0.3906, 0.75, 0.375, 0.75, 0.375, 0.5, 0.4062, 0.5, 0.4062, 0.75, 0.3906, 0.75, 0.3906, 0.5, 0.4062, 0.75, 0.4062, 1.0, 0.3906, 1.0, 0.3906, 0.75, 0.4219, 0.5, 0.4219, 0.75, 0.4062, 0.75, 0.4062, 0.5, 0.4375, 0.5, 0.4375, 0.75, 0.4219, 0.75, 0.4219, 0.5, 0.4375, 0.75, 0.4375, 1.0, 0.4219, 1.0, 0.4219, 0.75, 0.4531, 0.5, 0.4531, 0.75, 0.4375, 0.75, 0.4375, 0.5, 0.4688, 0.5, 0.4688, 0.75, 0.4531, 0.75, 0.4531, 0.5, 0.4688, 0.75, 0.4688, 1.0, 0.4531, 1.0, 0.4531, 0.75, 0.4844, 0.5, 0.4844, 0.75, 0.4688, 0.75, 0.4688, 0.5, 0.5, 0.5, 0.5, 0.75, 0.4844, 0.75, 0.4844, 0.5, 0.5, 0.75, 0.5, 1.0, 0.4844, 1.0, 0.4844, 0.75, 0.5156, 0.5, 0.5156, 0.75, 0.5, 0.75, 0.5, 0.5, 0.5312, 0.5, 0.5312, 0.75, 0.5156, 0.75, 0.5156, 0.5, 0.5312, 0.75, 0.5312, 1.0, 0.5156, 1.0, 0.5156, 0.75, 0.5469, 0.5, 0.5469, 0.75, 0.5312, 0.75, 0.5312, 0.5, 0.5625, 0.5, 0.5625, 0.75, 0.5469, 0.75, 0.5469, 0.5, 0.5625, 0.75, 0.5625, 1.0, 0.5469, 1.0, 0.5469, 0.75, 0.5781, 0.5, 0.5781, 0.75, 0.5625, 0.75, 0.5625, 0.5, 0.5938, 0.5, 0.5938, 0.75, 0.5781, 0.75, 0.5781, 0.5, 0.5938, 0.75, 0.5938, 1.0, 0.5781, 1.0, 0.5781, 0.75, 0.6094, 0.5, 0.6094, 0.75, 0.5938, 0.75, 0.5938, 0.5, 0.625, 0.5, 0.625, 0.75, 0.6094, 0.75, 0.6094, 0.5, 0.625, 0.75, 0.625, 1.0, 0.6094, 1.0, 0.6094, 0.75, 0.6406, 0.5, 0.6406, 0.75, 0.625, 0.75, 0.625, 0.5, 0.6562, 0.5, 0.6562, 0.75, 0.6406, 0.75, 0.6406, 0.5, 0.6562, 0.75, 0.6562, 1.0, 0.6406, 1.0, 0.6406, 0.75, 0.6719, 0.5, 0.6719, 0.75, 0.6562, 0.75, 0.6562, 0.5, 0.6875, 0.5, 0.6875, 0.75, 0.6719, 0.75, 0.6719, 0.5, 0.6875, 0.75, 0.6875, 1.0, 0.6719, 1.0, 0.6719, 0.75, 0.7031, 0.5, 0.7031, 0.75, 0.6875, 0.75, 0.6875, 0.5, 0.7188, 0.5, 0.7188, 0.75, 0.7031, 0.75, 0.7031, 0.5, 0.7188, 0.75, 0.7188, 1.0, 0.7031, 1.0, 0.7031, 0.75, 0.7344, 0.5, 0.7344, 0.75, 0.7188, 0.75, 0.7188, 0.5, 0.75, 0.5, 0.75, 0.75, 0.7344, 0.75, 0.7344, 0.5, 0.75, 0.75, 0.75, 1.0, 0.7344, 1.0, 0.7344, 0.75, 0.7656, 0.5, 0.7656, 0.75, 0.75, 0.75, 0.75, 0.5, 0.7812, 0.5, 0.7812, 0.75, 0.7656, 0.75, 0.7656, 0.5, 0.7812, 0.75, 0.7812, 1.0, 0.7656, 1.0, 0.7656, 0.75, 0.7969, 0.5, 0.7969, 0.75, 0.7812, 0.75, 0.7812, 0.5, 0.8125, 0.5, 0.8125, 0.75, 0.7969, 0.75, 0.7969, 0.5, 0.8125, 0.75, 0.8125, 1.0, 0.7969, 1.0, 0.7969, 0.75, 0.8281, 0.5, 0.8281, 0.75, 0.8125, 0.75, 0.8125, 0.5, 0.8438, 0.5, 0.8438, 0.75, 0.8281, 0.75, 0.8281, 0.5, 0.8438, 0.75, 0.8438, 1.0, 0.8281, 1.0, 0.8281, 0.75, 0.8594, 0.5, 0.8594, 0.75, 0.8438, 0.75, 0.8438, 0.5, 0.875, 0.5, 0.875, 0.75, 0.8594, 0.75, 0.8594, 0.5, 0.875, 0.75, 0.875, 1.0, 0.8594, 1.0, 0.8594, 0.75, 0.8906, 0.5, 0.8906, 0.75, 0.875, 0.75, 0.875, 0.5, 0.9062, 0.5, 0.9062, 0.75, 0.8906, 0.75, 0.8906, 0.5, 0.9062, 0.75, 0.9062, 1.0, 0.8906, 1.0, 0.8906, 0.75, 0.9219, 0.5, 0.9219, 0.75, 0.9062, 0.75, 0.9062, 0.5, 0.9375, 0.5, 0.9375, 0.75, 0.9219, 0.75, 0.9219, 0.5, 0.9375, 0.75, 0.9375, 1.0, 0.9219, 1.0, 0.9219, 0.75, 0.9531, 0.5, 0.9531, 0.75, 0.9375, 0.75, 0.9375, 0.5, 0.9688, 0.5, 0.9688, 0.75, 0.9531, 0.75, 0.9531, 0.5, 0.9688, 0.75, 0.9688, 1.0, 0.9531, 1.0, 0.9531, 0.75, 0.9844, 0.5, 0.9844, 0.75, 0.9688, 0.75, 0.9688, 0.5, 1.0, 0.5, 1.0, 0.75, 0.9844, 0.75, 0.9844, 0.5, 1.0, 0.75, 1.0, 1.0, 0.9844, 1.0, 0.9844, 0.75])
me_004.use_remesh_fix_poles = True
me_004.use_remesh_preserve_attributes = False
me_004.use_mirror_vertex_groups = False
me_004.update()
me_007 = bpy.data.meshes.new('円柱.007')
me_007.from_pydata([(0.0, 1.0, -1.0), (0.0, 1.0, 1.0), (0.1951, 0.9808, -1.0), (0.1951, 0.9808, 1.0), (0.3827, 0.9239, -1.0), (0.3827, 0.9239, 1.0), (0.5556, 0.8315, -1.0), (0.5556, 0.8315, 1.0), (0.7071, 0.7071, -1.0), (0.7071, 0.7071, 1.0), (0.8315, 0.5556, -1.0), (0.8315, 0.5556, 1.0), (0.9239, 0.3827, -1.0), (0.9239, 0.3827, 1.0), (0.9808, 0.1951, -1.0), (0.9808, 0.1951, 1.0), (1.0, 7.55e-08, -1.0), (1.0, 7.55e-08, 1.0), (0.9808, -0.1951, -1.0), (0.9808, -0.1951, 1.0), (0.9239, -0.3827, -1.0), (0.9239, -0.3827, 1.0), (0.8315, -0.5556, -1.0), (0.8315, -0.5556, 1.0), (0.7071, -0.7071, -1.0), (0.7071, -0.7071, 1.0), (0.5556, -0.8315, -1.0), (0.5556, -0.8315, 1.0), (0.3827, -0.9239, -1.0), (0.3827, -0.9239, 1.0), (0.1951, -0.9808, -1.0), (0.1951, -0.9808, 1.0), (-3.258e-07, -1.0, -1.0), (-3.258e-07, -1.0, 1.0), (-0.1951, -0.9808, -1.0), (-0.1951, -0.9808, 1.0), (-0.3827, -0.9239, -1.0), (-0.3827, -0.9239, 1.0), (-0.5556, -0.8315, -1.0), (-0.5556, -0.8315, 1.0), (-0.7071, -0.7071, -1.0), (-0.7071, -0.7071, 1.0), (-0.8315, -0.5556, -1.0), (-0.8315, -0.5556, 1.0), (-0.9239, -0.3827, -1.0), (-0.9239, -0.3827, 1.0), (-0.9808, -0.1951, -1.0), (-0.9808, -0.1951, 1.0), (-1.0, 9.656e-07, -1.0), (-1.0, 9.656e-07, 1.0), (-0.9808, 0.1951, -1.0), (-0.9808, 0.1951, 1.0), (-0.9239, 0.3827, -1.0), (-0.9239, 0.3827, 1.0), (-0.8315, 0.5556, -1.0), (-0.8315, 0.5556, 1.0), (-0.7071, 0.7071, -1.0), (-0.7071, 0.7071, 1.0), (-0.5556, 0.8315, -1.0), (-0.5556, 0.8315, 1.0), (-0.3827, 0.9239, -1.0), (-0.3827, 0.9239, 1.0), (-0.1951, 0.9808, -1.0), (-0.1951, 0.9808, 1.0), (-0.7846, 0.1561, -1.0), (-0.7846, 0.1561, 1.0), (0.0, 0.8, -1.0), (0.0, 0.8, 1.0), (-0.7391, 0.3061, -1.0), (-0.7391, 0.3061, 1.0), (0.1561, 0.7846, -1.0), (0.1561, 0.7846, 1.0), (0.3061, 0.7391, -1.0), (0.3061, 0.7391, 1.0), (-0.6652, 0.4445, -1.0), (-0.6652, 0.4445, 1.0), (0.4445, 0.6652, -1.0), (0.4445, 0.6652, 1.0), (-0.5657, 0.5657, -1.0), (-0.5657, 0.5657, 1.0), (0.5657, 0.5657, -1.0), (0.5657, 0.5657, 1.0), (-0.4445, 0.6652, -1.0), (-0.4445, 0.6652, 1.0), (0.6652, 0.4445, -1.0), (0.6652, 0.4445, 1.0), (-0.3061, 0.7391, -1.0), (-0.3061, 0.7391, 1.0), (0.7391, 0.3061, -1.0), (0.7391, 0.3061, 1.0), (-0.1561, 0.7846, -1.0), (-0.1561, 0.7846, 1.0), (0.7846, 0.1561, -1.0), (0.7846, 0.1561, 1.0), (0.8, 6.04e-08, -1.0), (0.8, 6.04e-08, 1.0), (0.7846, -0.1561, -1.0), (0.7846, -0.1561, 1.0), (0.7391, -0.3061, -1.0), (0.7391, -0.3061, 1.0), (0.6652, -0.4445, -1.0), (0.6652, -0.4445, 1.0), (0.5657, -0.5657, -1.0), (0.1561, -0.7846, 1.0), (0.5657, -0.5657, 1.0), (-2.607e-07, -0.8, 1.0), (0.3061, -0.7391, 1.0), (0.4445, -0.6652, 1.0), (0.4445, -0.6652, -1.0), (0.3061, -0.7391, -1.0), (0.1561, -0.7846, -1.0), (-2.607e-07, -0.8, -1.0), (-0.1561, -0.7846, -1.0), (-0.8, 7.725e-07, 1.0), (-0.1561, -0.7846, 1.0), (-0.7846, -0.1561, 1.0), (-0.7391, -0.3061, 1.0), (-0.5657, -0.5657, 1.0), (-0.6652, -0.4445, 1.0), (-0.3061, -0.7391, -1.0), (-0.3061, -0.7391, 1.0), (-0.4445, -0.6652, -1.0), (-0.4445, -0.6652, 1.0), (-0.5657, -0.5657, -1.0), (-0.6652, -0.4445, -1.0), (-0.7391, -0.3061, -1.0), (-0.7846, -0.1561, -1.0), (-0.8, 7.725e-07, -1.0)], [], [(0, 1, 3, 2), (2, 3, 5, 4), (4, 5, 7, 6), (6, 7, 9, 8), (8, 9, 11, 10), (10, 11, 13, 12), (12, 13, 15, 14), (14, 15, 17, 16), (16, 17, 19, 18), (18, 19, 21, 20), (20, 21, 23, 22), (22, 23, 25, 24), (24, 25, 27, 26), (26, 27, 29, 28), (28, 29, 31, 30), (30, 31, 33, 32), (32, 33, 35, 34), (34, 35, 37, 36), (36, 37, 39, 38), (38, 39, 41, 40), (40, 41, 43, 42), (42, 43, 45, 44), (44, 45, 47, 46), (46, 47, 49, 48), (48, 49, 51, 50), (50, 51, 53, 52), (52, 53, 55, 54), (54, 55, 57, 56), (56, 57, 59, 58), (58, 59, 61, 60), (60, 61, 63, 62), (62, 63, 1, 0), (70, 71, 67, 66), (71, 70, 72, 73), (73, 72, 76, 77), (77, 76, 80, 81), (80, 84, 85, 81), (84, 88, 89, 85), (88, 92, 93, 89), (92, 94, 95, 93), (94, 96, 97, 95), (99, 97, 96, 98), (98, 100, 101, 99), (100, 102, 104, 101), (107, 104, 102, 108), (106, 107, 108, 109), (103, 106, 109, 110), (105, 103, 110, 111), (112, 114, 105, 111), (112, 119, 120, 114), (119, 121, 122, 120), (117, 122, 121, 123), (124, 118, 117, 123), (125, 116, 118, 124), (126, 115, 116, 125), (127, 113, 115, 126), (64, 65, 113, 127), (65, 64, 68, 69), (69, 68, 74, 75), (75, 74, 78, 79), (79, 78, 82, 83), (83, 82, 86, 87), (87, 86, 90, 91), (66, 67, 91, 90), (57, 55, 53, 51, 49, 47, 45, 43, 41, 39, 37, 35, 33, 31, 29, 27, 25, 23, 21, 19, 17, 15, 13, 11, 9, 81, 85, 89, 93, 95, 97, 99, 101, 104, 107, 106, 103, 105, 114, 120, 122, 117, 118, 116, 115, 113, 65, 69, 75, 79), (81, 9, 7, 5, 3, 1, 63, 61, 59, 57, 79, 83, 87, 91, 67, 71, 73, 77), (64, 50, 52, 54, 56, 58, 60, 62, 0, 2, 4, 6, 8, 10, 12, 14, 16, 18, 20, 22, 24, 26, 28, 30, 110, 109, 108, 102, 100, 98, 96, 94, 92, 88, 84, 80, 76, 72, 70, 66, 90, 86, 82, 78, 74, 68), (110, 30, 32, 34, 36, 38, 40, 42, 44, 46, 48, 50, 64, 127, 126, 125, 124, 123, 121, 119, 112, 111)])
me_007.polygons.foreach_set('use_smooth', [1, 1, 1, 1, 1, 1, 1, 1, 1, 1, 1, 1, 1, 1, 1, 1, 1, 1, 1, 1, 1, 1, 1, 1, 1, 1, 1, 1, 1, 1, 1, 1, 1, 1, 1, 1, 1, 1, 1, 1, 1, 1, 1, 1, 1, 1, 1, 1, 1, 1, 1, 1, 1, 1, 1, 1, 1, 1, 1, 1, 1, 1, 1, 1, 0, 0, 0, 0])
_uv = me_007.uv_layers.new(name='UVマップ')
_uv.uv.foreach_set('vector', [1.0, 0.5, 1.0, 1.0, 0.9688, 1.0, 0.9688, 0.5, 0.9688, 0.5, 0.9688, 1.0, 0.9375, 1.0, 0.9375, 0.5, 0.9375, 0.5, 0.9375, 1.0, 0.9062, 1.0, 0.9062, 0.5, 0.9062, 0.5, 0.9062, 1.0, 0.875, 1.0, 0.875, 0.5, 0.875, 0.5, 0.875, 1.0, 0.8438, 1.0, 0.8438, 0.5, 0.8438, 0.5, 0.8438, 1.0, 0.8125, 1.0, 0.8125, 0.5, 0.8125, 0.5, 0.8125, 1.0, 0.7812, 1.0, 0.7812, 0.5, 0.7812, 0.5, 0.7812, 1.0, 0.75, 1.0, 0.75, 0.5, 0.75, 0.5, 0.75, 1.0, 0.7188, 1.0, 0.7188, 0.5, 0.7188, 0.5, 0.7188, 1.0, 0.6875, 1.0, 0.6875, 0.5, 0.6875, 0.5, 0.6875, 1.0, 0.6562, 1.0, 0.6562, 0.5, 0.6562, 0.5, 0.6562, 1.0, 0.625, 1.0, 0.625, 0.5, 0.625, 0.5, 0.625, 1.0, 0.5938, 1.0, 0.5938, 0.5, 0.5938, 0.5, 0.5938, 1.0, 0.5625, 1.0, 0.5625, 0.5, 0.5625, 0.5, 0.5625, 1.0, 0.5312, 1.0, 0.5312, 0.5, 0.5312, 0.5, 0.5312, 1.0, 0.5, 1.0, 0.5, 0.5, 0.5, 0.5, 0.5, 1.0, 0.4688, 1.0, 0.4688, 0.5, 0.4688, 0.5, 0.4688, 1.0, 0.4375, 1.0, 0.4375, 0.5, 0.4375, 0.5, 0.4375, 1.0, 0.4062, 1.0, 0.4062, 0.5, 0.4062, 0.5, 0.4062, 1.0, 0.375, 1.0, 0.375, 0.5, 0.375, 0.5, 0.375, 1.0, 0.3438, 1.0, 0.3438, 0.5, 0.3438, 0.5, 0.3438, 1.0, 0.3125, 1.0, 0.3125, 0.5, 0.3125, 0.5, 0.3125, 1.0, 0.2812, 1.0, 0.2812, 0.5, 0.2812, 0.5, 0.2812, 1.0, 0.25, 1.0, 0.25, 0.5, 0.25, 0.5, 0.25, 1.0, 0.2188, 1.0, 0.2188, 0.5, 0.2188, 0.5, 0.2188, 1.0, 0.1875, 1.0, 0.1875, 0.5, 0.1875, 0.5, 0.1875, 1.0, 0.1562, 1.0, 0.1562, 0.5, 0.1562, 0.5, 0.1562, 1.0, 0.125, 1.0, 0.125, 0.5, 0.125, 0.5, 0.125, 1.0, 0.09375, 1.0, 0.09375, 0.5, 0.09375, 0.5, 0.09375, 1.0, 0.0625, 1.0, 0.0625, 0.5, 0.0625, 0.5, 0.0625, 1.0, 0.03125, 1.0, 0.03125, 0.5, 0.03125, 0.5, 0.03125, 1.0, 0.0, 1.0, 0.0, 0.5, 0.9688, 0.6178, 0.9688, 0.8822, 1.0, 0.8822, 1.0, 0.6178, 0.9688, 0.8822, 0.9688, 0.6178, 0.9375, 0.6178, 0.9375, 0.8822, 0.9375, 0.8822, 0.9375, 0.6178, 0.9062, 0.6178, 0.9062, 0.8822, 0.9062, 0.8822, 0.9062, 0.6178, 0.875, 0.6178, 0.875, 0.8822, 0.875, 0.6178, 0.8438, 0.6178, 0.8438, 0.8822, 0.875, 0.8822, 0.8438, 0.6178, 0.8125, 0.6178, 0.8125, 0.8822, 0.8438, 0.8822, 0.8125, 0.6178, 0.7812, 0.6178, 0.7812, 0.8822, 0.8125, 0.8822, 0.7812, 0.6178, 0.75, 0.6178, 0.75, 0.8822, 0.7812, 0.8822, 0.75, 0.6178, 0.7188, 0.6178, 0.7188, 0.8822, 0.75, 0.8822, 0.6875, 0.8822, 0.7188, 0.8822, 0.7188, 0.6178, 0.6875, 0.6178, 0.6875, 0.6178, 0.6562, 0.6178, 0.6562, 0.8822, 0.6875, 0.8822, 0.6562, 0.6178, 0.625, 0.6178, 0.625, 0.8822, 0.6562, 0.8822, 0.5938, 0.8822, 0.625, 0.8822, 0.625, 0.6178, 0.5938, 0.6178, 0.5625, 0.8822, 0.5938, 0.8822, 0.5938, 0.6178, 0.5625, 0.6178, 0.5312, 0.8822, 0.5625, 0.8822, 0.5625, 0.6178, 0.5312, 0.6178, 0.5, 0.8822, 0.5312, 0.8822, 0.5312, 0.6178, 0.5, 0.6178, 0.4688, 0.6178, 0.4688, 0.8822, 0.5, 0.8822, 0.5, 0.6178, 0.4688, 0.6178, 0.4375, 0.6178, 0.4375, 0.8822, 0.4688, 0.8822, 0.4375, 0.6178, 0.4062, 0.6178, 0.4063, 0.8822, 0.4375, 0.8822, 0.375, 0.8822, 0.4062, 0.8822, 0.4063, 0.6178, 0.375, 0.6178, 0.3438, 0.6178, 0.3438, 0.8822, 0.375, 0.8822, 0.375, 0.6178, 0.3125, 0.6178, 0.3125, 0.8822, 0.3438, 0.8822, 0.3438, 0.6178, 0.2812, 0.6178, 0.2812, 0.8822, 0.3125, 0.8822, 0.3125, 0.6178, 0.25, 0.6178, 0.25, 0.8822, 0.2812, 0.8822, 0.2812, 0.6178, 0.2188, 0.6178, 0.2188, 0.8822, 0.25, 0.8822, 0.25, 0.6178, 0.2188, 0.8822, 0.2188, 0.6178, 0.1875, 0.6178, 0.1875, 0.8822, 0.1875, 0.8822, 0.1875, 0.6178, 0.1562, 0.6178, 0.1562, 0.8822, 0.1562, 0.8822, 0.1562, 0.6178, 0.125, 0.6178, 0.125, 0.8822, 0.125, 0.8822, 0.125, 0.6178, 0.09375, 0.6178, 0.09375, 0.8822, 0.09375, 0.8822, 0.09375, 0.6178, 0.0625, 0.6178, 0.0625, 0.8822, 0.0625, 0.8822, 0.0625, 0.6178, 0.03125, 0.6178, 0.03125, 0.8822, 0.0, 0.6178, 0.0, 0.8822, 0.03125, 0.8822, 0.03125, 0.6178, 0.08029, 0.4197, 0.05045, 0.3833, 0.02827, 0.3418, 0.01461, 0.2968, 0.01, 0.25, 0.01461, 0.2032, 0.02827, 0.1582, 0.05045, 0.1167, 0.08029, 0.08029, 0.1167, 0.05045, 0.1582, 0.02827, 0.2032, 0.01461, 0.25, 0.01, 0.2968, 0.01461, 0.3418, 0.02827, 0.3833, 0.05045, 0.4197, 0.08029, 0.4496, 0.1167, 0.4717, 0.1582, 0.4854, 0.2032, 0.49, 0.25, 0.4854, 0.2968, 0.4717, 0.3418, 0.4496, 0.3833, 0.4197, 0.4197, 0.3858, 0.3858, 0.4096, 0.3567, 0.4274, 0.3235, 0.4383, 0.2875, 0.442, 0.25, 0.4383, 0.2125, 0.4274, 0.1765, 0.4096, 0.1433, 0.3858, 0.1142, 0.3567, 0.09036, 0.3235, 0.07262, 0.2875, 0.06169, 0.25, 0.058, 0.2125, 0.06169, 0.1765, 0.07262, 0.1433, 0.09036, 0.1142, 0.1142, 0.09036, 0.1433, 0.07262, 0.1765, 0.06169, 0.2125, 0.058, 0.25, 0.06169, 0.2875, 0.07262, 0.3235, 0.09036, 0.3567, 0.1142, 0.3858, 0.3858, 0.3858, 0.4197, 0.4197, 0.3833, 0.4496, 0.3418, 0.4717, 0.2968, 0.4854, 0.25, 0.49, 0.2032, 0.4854, 0.1582, 0.4717, 0.1167, 0.4496, 0.08029, 0.4197, 0.1142, 0.3858, 0.1433, 0.4096, 0.1765, 0.4274, 0.2125, 0.4383, 0.25, 0.442, 0.2875, 0.4383, 0.3235, 0.4274, 0.3567, 0.4096, 0.5617, 0.2875, 0.5146, 0.2968, 0.5283, 0.3418, 0.5504, 0.3833, 0.5803, 0.4197, 0.6167, 0.4496, 0.6582, 0.4717, 0.7032, 0.4854, 0.75, 0.49, 0.7968, 0.4854, 0.8418, 0.4717, 0.8833, 0.4496, 0.9197, 0.4197, 0.9496, 0.3833, 0.9717, 0.3418, 0.9854, 0.2968, 0.99, 0.25, 0.9854, 0.2032, 0.9717, 0.1582, 0.9496, 0.1167, 0.9197, 0.08029, 0.8833, 0.05045, 0.8418, 0.02827, 0.7968, 0.01461, 0.7875, 0.06169, 0.8235, 0.07262, 0.8567, 0.09036, 0.8858, 0.1142, 0.9096, 0.1433, 0.9274, 0.1765, 0.9383, 0.2125, 0.942, 0.25, 0.9383, 0.2875, 0.9274, 0.3235, 0.9096, 0.3567, 0.8858, 0.3858, 0.8567, 0.4096, 0.8235, 0.4274, 0.7875, 0.4383, 0.75, 0.442, 0.7125, 0.4383, 0.6765, 0.4274, 0.6433, 0.4096, 0.6142, 0.3858, 0.5904, 0.3567, 0.5726, 0.3235, 0.7875, 0.06169, 0.7968, 0.01461, 0.75, 0.01, 0.7032, 0.01461, 0.6582, 0.02827, 0.6167, 0.05045, 0.5803, 0.08029, 0.5504, 0.1167, 0.5283, 0.1582, 0.5146, 0.2032, 0.51, 0.25, 0.5146, 0.2968, 0.5617, 0.2875, 0.558, 0.25, 0.5617, 0.2125, 0.5726, 0.1765, 0.5904, 0.1433, 0.6142, 0.1142, 0.6433, 0.09036, 0.6765, 0.07262, 0.7125, 0.06169, 0.75, 0.058])
me_007.use_remesh_fix_poles = True
me_007.use_remesh_preserve_attributes = False
me_007.use_mirror_vertex_groups = False
me_007.update()
me_x = bpy.data.meshes.new('立方体')
me_x.from_pydata([(-0.898, -15.33, -1.039), (-0.9908, -16.64, 0.9579), (-0.9423, -13.91, -1.04), (-1.035, -15.22, 0.9565), (1.042, 6.833, -0.9853), (1.0, 6.47, 1.014), (1.014, 8.621, -0.9856), (0.9723, 8.26, 1.014), (-0.9201, -14.62, -1.04), (-0.9444, -15.98, -0.04043), (-1.013, -15.93, 0.9572), (-0.9887, -14.56, -0.04189), (0.0001611, 1.0, -1.0), (0.0, 1.0, 1.0), (0.9931, 8.44, 0.01408), (1.028, 7.727, -0.9855), (0.9864, 7.365, 1.014), (1.021, 6.651, 0.01441), (0.0002626, -0.9999, -1.0), (0.0, -1.0, 1.0), (0.0, 0.0, 1.0), (0.0002109, 6.151e-05, -1.0), (8.84e-05, -1.0, -1.687e-07), (1.007, 7.545, 0.01424), (4.089e-05, 1.0, -6.325e-08), (-0.9665, -15.27, -0.04116), (-0.5326, -3.18, -1.011), (-0.5654, -5.502, 0.988), (-0.5948, -3.734, 0.9875), (-0.5032, -4.95, -1.011), (-0.5801, -4.618, 0.9878), (-0.5179, -4.065, -1.011), (-0.5342, -5.225, -0.01128), (-0.5636, -3.456, -0.01183), (-0.7601, -8.218, -1.025), (-0.8064, -10.88, 0.9736), (-0.7391, -8.964, -1.024), (-0.7622, -10.29, -0.02496), (-0.8484, -9.388, 0.9723), (-0.7181, -9.709, -1.024), (-0.8274, -10.13, 0.9729), (-0.8042, -8.801, -0.02623), (-0.2987, -0.1459, 0.9971), (-0.2526, -1.942, -1.003), (-0.2914, -1.118, 0.9971), (-0.2829, -0.07085, -0.002786), (-0.2672, 0.002882, -1.003), (-0.284, -2.091, 0.9972), (-0.2599, -0.9698, -1.003), (-0.2682, -2.016, -0.002673), (0.4996, 2.839, 1.003), (0.5357, 0.9969, -0.9963), (0.5211, 2.943, -0.9964), (0.514, 0.8917, 1.004), (0.5068, 1.865, 1.004), (0.5284, 1.97, -0.9963), (0.5248, 0.944, 0.003621), (0.5103, 2.89, 0.003551), (0.741, 5.115, 1.008), (0.7942, 3.45, -0.9917), (0.7517, 4.175, 1.008), (0.7568, 5.222, 0.007965), (0.7727, 5.33, -0.9919), (0.7624, 3.234, 1.008), (0.7835, 4.39, -0.9918), (0.7783, 3.342, 0.008145), (0.2625, 1.493, -0.9991), (0.2588, -0.5262, 1.001), (0.2661, 0.4999, -0.9991), (0.2643, -0.5099, 0.0008962), (0.2515, 1.46, 1.001), (0.2698, -0.4932, -0.9991), (0.2551, 0.4671, 1.001), (0.2569, 1.477, 0.0008861)], [], [(25, 10, 3, 11), (61, 58, 7, 14), (23, 16, 5, 17), (37, 35, 1, 9), (64, 15, 4, 59), (40, 10, 1, 35), (72, 20, 19, 67), (70, 13, 20, 72), (38, 3, 10, 40), (48, 21, 18, 43), (46, 12, 21, 48), (62, 6, 15, 64), (39, 37, 9, 0), (71, 69, 22, 18), (69, 67, 19, 22), (15, 23, 17, 4), (6, 14, 23, 15), (14, 7, 16, 23), (62, 61, 14, 6), (46, 45, 24, 12), (45, 42, 13, 24), (8, 25, 11, 2), (0, 9, 25, 8), (9, 1, 10, 25), (41, 38, 28, 33), (34, 41, 33, 26), (43, 49, 32, 29), (34, 26, 31, 36), (36, 31, 29, 39), (42, 28, 30, 44), (44, 30, 27, 47), (49, 47, 27, 32), (8, 36, 39, 0), (2, 34, 36, 8), (2, 11, 41, 34), (11, 3, 38, 41), (29, 32, 37, 39), (28, 38, 40, 30), (30, 40, 35, 27), (32, 27, 35, 37), (22, 19, 47, 49), (20, 44, 47, 19), (13, 42, 44, 20), (18, 22, 49, 43), (33, 28, 42, 45), (26, 33, 45, 46), (26, 46, 48, 31), (31, 48, 43, 29), (66, 73, 57, 52), (65, 63, 53, 56), (59, 65, 56, 51), (66, 52, 55, 68), (58, 50, 54, 60), (60, 54, 53, 63), (68, 55, 51, 71), (73, 70, 50, 57), (16, 60, 63, 5), (7, 58, 60, 16), (4, 17, 65, 59), (17, 5, 63, 65), (52, 57, 61, 62), (52, 62, 64, 55), (55, 64, 59, 51), (57, 50, 58, 61), (24, 13, 70, 73), (21, 68, 71, 18), (12, 66, 68, 21), (12, 24, 73, 66), (56, 53, 67, 69), (51, 56, 69, 71), (50, 70, 72, 54), (54, 72, 67, 53)])
me_x.polygons.foreach_set('use_smooth', [True] * 72)
_uv = me_x.uv_layers.new(name='UVマップ')
_uv.uv.foreach_set('vector', [0.5, 0.125, 0.625, 0.125, 0.625, 0.25, 0.5, 0.25, 0.5, 0.4688, 0.625, 0.4687, 0.625, 0.5, 0.5, 0.5, 0.5, 0.625, 0.625, 0.625, 0.625, 0.75, 0.5, 0.75, 0.5, 0.9688, 0.625, 0.9688, 0.625, 1.0, 0.5, 1.0, 0.3438, 0.625, 0.375, 0.625, 0.375, 0.75, 0.3438, 0.75, 0.8438, 0.625, 0.875, 0.625, 0.875, 0.75, 0.8438, 0.75, 0.7188, 0.625, 0.75, 0.625, 0.75, 0.75, 0.7188, 0.75, 0.7188, 0.5, 0.75, 0.5, 0.75, 0.625, 0.7188, 0.625, 0.8438, 0.5, 0.875, 0.5, 0.875, 0.625, 0.8438, 0.625, 0.2195, 0.625, 0.25, 0.625, 0.25, 0.75, 0.2195, 0.75, 0.2195, 0.5, 0.25, 0.5, 0.25, 0.625, 0.2195, 0.625, 0.3438, 0.5, 0.375, 0.5, 0.375, 0.625, 0.3438, 0.625, 0.375, 0.9688, 0.5, 0.9688, 0.5, 1.0, 0.375, 1.0, 0.375, 0.8438, 0.5, 0.8438, 0.5, 0.875, 0.375, 0.875, 0.5, 0.8438, 0.625, 0.8438, 0.625, 0.875, 0.5, 0.875, 0.375, 0.625, 0.5, 0.625, 0.5, 0.75, 0.375, 0.75, 0.375, 0.5, 0.5, 0.5, 0.5, 0.625, 0.375, 0.625, 0.5, 0.5, 0.625, 0.5, 0.625, 0.625, 0.5, 0.625, 0.375, 0.4687, 0.5, 0.4688, 0.5, 0.5, 0.375, 0.5, 0.375, 0.3445, 0.5, 0.3445, 0.5, 0.375, 0.375, 0.375, 0.5, 0.3445, 0.625, 0.3445, 0.625, 0.375, 0.5, 0.375, 0.375, 0.125, 0.5, 0.125, 0.5, 0.25, 0.375, 0.25, 0.375, 0.0, 0.5, 0.0, 0.5, 0.125, 0.375, 0.125, 0.5, 0.0, 0.625, 0.0, 0.625, 0.125, 0.5, 0.125, 0.5, 0.2812, 0.625, 0.2812, 0.625, 0.3125, 0.5, 0.3125, 0.375, 0.2812, 0.5, 0.2812, 0.5, 0.3125, 0.375, 0.3125, 0.375, 0.9055, 0.5, 0.9055, 0.5, 0.9375, 0.375, 0.9375, 0.1562, 0.5, 0.1875, 0.5, 0.1875, 0.625, 0.1562, 0.625, 0.1562, 0.625, 0.1875, 0.625, 0.1875, 0.75, 0.1562, 0.75, 0.7805, 0.5, 0.8125, 0.5, 0.8125, 0.625, 0.7805, 0.625, 0.7805, 0.625, 0.8125, 0.625, 0.8125, 0.75, 0.7805, 0.75, 0.5, 0.9055, 0.625, 0.9055, 0.625, 0.9375, 0.5, 0.9375, 0.125, 0.625, 0.1562, 0.625, 0.1562, 0.75, 0.125, 0.75, 0.125, 0.5, 0.1562, 0.5, 0.1562, 0.625, 0.125, 0.625, 0.375, 0.25, 0.5, 0.25, 0.5, 0.2812, 0.375, 0.2812, 0.5, 0.25, 0.625, 0.25, 0.625, 0.2812, 0.5, 0.2812, 0.375, 0.9375, 0.5, 0.9375, 0.5, 0.9688, 0.375, 0.9688, 0.8125, 0.5, 0.8438, 0.5, 0.8438, 0.625, 0.8125, 0.625, 0.8125, 0.625, 0.8438, 0.625, 0.8438, 0.75, 0.8125, 0.75, 0.5, 0.9375, 0.625, 0.9375, 0.625, 0.9688, 0.5, 0.9688, 0.5, 0.875, 0.625, 0.875, 0.625, 0.9055, 0.5, 0.9055, 0.75, 0.625, 0.7805, 0.625, 0.7805, 0.75, 0.75, 0.75, 0.75, 0.5, 0.7805, 0.5, 0.7805, 0.625, 0.75, 0.625, 0.375, 0.875, 0.5, 0.875, 0.5, 0.9055, 0.375, 0.9055, 0.5, 0.3125, 0.625, 0.3125, 0.625, 0.3445, 0.5, 0.3445, 0.375, 0.3125, 0.5, 0.3125, 0.5, 0.3445, 0.375, 0.3445, 0.1875, 0.5, 0.2195, 0.5, 0.2195, 0.625, 0.1875, 0.625, 0.1875, 0.625, 0.2195, 0.625, 0.2195, 0.75, 0.1875, 0.75, 0.375, 0.4062, 0.5, 0.4062, 0.5, 0.4375, 0.375, 0.4375, 0.5, 0.7812, 0.625, 0.7812, 0.625, 0.8125, 0.5, 0.8125, 0.375, 0.7812, 0.5, 0.7812, 0.5, 0.8125, 0.375, 0.8125, 0.2812, 0.5, 0.3125, 0.5, 0.3125, 0.625, 0.2812, 0.625, 0.6562, 0.5, 0.6875, 0.5, 0.6875, 0.625, 0.6562, 0.625, 0.6562, 0.625, 0.6875, 0.625, 0.6875, 0.75, 0.6562, 0.75, 0.2812, 0.625, 0.3125, 0.625, 0.3125, 0.75, 0.2812, 0.75, 0.5, 0.4062, 0.625, 0.4062, 0.625, 0.4375, 0.5, 0.4375, 0.625, 0.625, 0.6562, 0.625, 0.6562, 0.75, 0.625, 0.75, 0.625, 0.5, 0.6562, 0.5, 0.6562, 0.625, 0.625, 0.625, 0.375, 0.75, 0.5, 0.75, 0.5, 0.7812, 0.375, 0.7812, 0.5, 0.75, 0.625, 0.75, 0.625, 0.7812, 0.5, 0.7812, 0.375, 0.4375, 0.5, 0.4375, 0.5, 0.4688, 0.375, 0.4687, 0.3125, 0.5, 0.3438, 0.5, 0.3438, 0.625, 0.3125, 0.625, 0.3125, 0.625, 0.3438, 0.625, 0.3438, 0.75, 0.3125, 0.75, 0.5, 0.4375, 0.625, 0.4375, 0.625, 0.4687, 0.5, 0.4688, 0.5, 0.375, 0.625, 0.375, 0.625, 0.4062, 0.5, 0.4062, 0.25, 0.625, 0.2812, 0.625, 0.2812, 0.75, 0.25, 0.75, 0.25, 0.5, 0.2812, 0.5, 0.2812, 0.625, 0.25, 0.625, 0.375, 0.375, 0.5, 0.375, 0.5, 0.4062, 0.375, 0.4062, 0.5, 0.8125, 0.625, 0.8125, 0.625, 0.8438, 0.5, 0.8438, 0.375, 0.8125, 0.5, 0.8125, 0.5, 0.8438, 0.375, 0.8438, 0.6875, 0.5, 0.7188, 0.5, 0.7188, 0.625, 0.6875, 0.625, 0.6875, 0.625, 0.7188, 0.625, 0.7188, 0.75, 0.6875, 0.75])
me_x.use_remesh_fix_poles = True
me_x.use_remesh_preserve_attributes = False
me_x.use_mirror_vertex_groups = False
me_x.update()

# ---- objects
ob_x = bpy.data.objects.new('円柱', me_004)
ob_002 = bpy.data.objects.new('円柱.002', me_007)
ob_x_1 = bpy.data.objects.new('立方体', me_x)

# ---- transforms, parenting, visibility, modifiers, constraints
ob_x.location = (0.0, 0.0, 0.0)
ob_x.scale = (1.0, 1.0, 0.3534)
ob_x.lineart.crease_threshold = 0.0
ob_002.location = (0.0, 0.0, 0.0)
ob_002.scale = (0.5, 0.5, 0.3534)
ob_002.lineart.crease_threshold = 0.0
ob_x_1.location = (-0.1589, 0.983, -0.002681)
ob_x_1.scale = (0.4, -0.0126, 0.3469)
ob_x_1.lineart.crease_threshold = 0.0

# ---- collection membership
scene.collection.objects.link(ob_x)
scene.collection.objects.link(ob_002)
scene.collection.objects.link(ob_x_1)

# ---- scene / render settings (as saved in the file)
scene.frame_start = 1; scene.frame_end = 250; scene.frame_set(1)
scene.render.engine = 'BLENDER_EEVEE_NEXT'
scene.cycles.use_denoising = False
scene.cycles.samples = 128
scene.cycles.sampling_pattern = 'TABULATED_SOBOL'
scene.cycles.use_adaptive_sampling = False
scene.cycles.use_light_tree = False
scene.view_settings.view_transform = 'Filmic'
bpy.context.view_layer.update()

# ---- added for rendering (the .blend has no active camera and no usable light): camera, sun
cam_auto = bpy.data.cameras.new('AutoCamera')
cam_auto.lens = 50.0
cam_auto.sensor_width = 36.0
cam_auto.clip_end = 1000.0
ob_auto_camera = bpy.data.objects.new('AutoCamera', cam_auto)
scene.collection.objects.link(ob_auto_camera)
ob_auto_camera.location = (2.82484, -3.29348, 2.25479)
ob_auto_camera.rotation_euler = (1.09748, -7.21219e-08, 0.694738)
scene.camera = ob_auto_camera
light_auto_sun = bpy.data.lights.new('AutoSun', 'SUN')
light_auto_sun.energy = 3.0
light_auto_sun.angle = 0.0523599
ob_auto_sun = bpy.data.objects.new('AutoSun', light_auto_sun)
scene.collection.objects.link(ob_auto_sun)
ob_auto_sun.rotation_euler = (0.872665, 0.174533, 0.523599)
bpy.context.view_layer.update()

